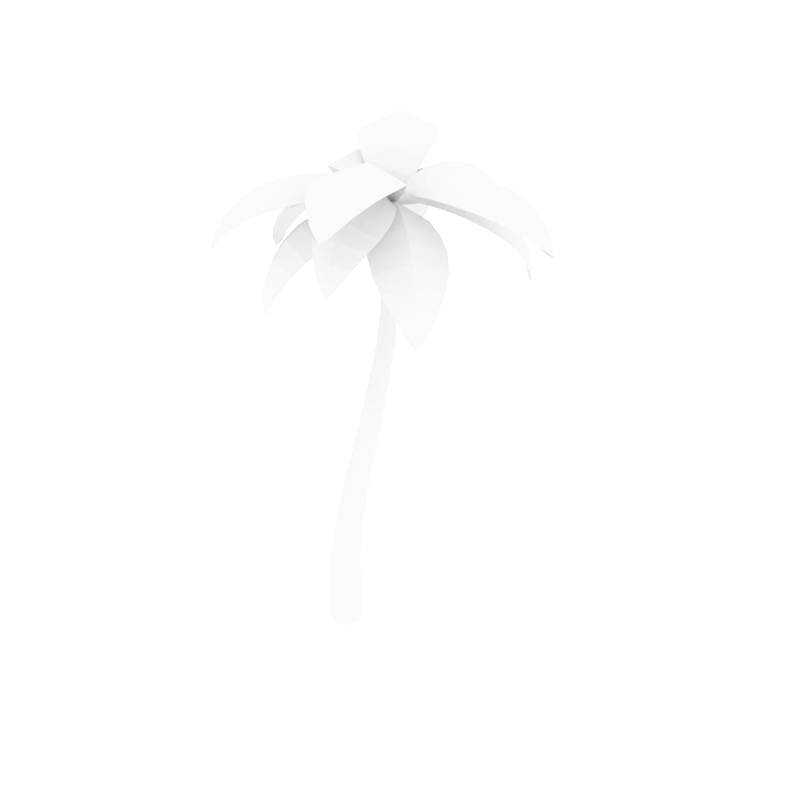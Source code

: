 # Source: uploads_files_893084_Palm_Tree.blend  (saved by Blender 2.78.0; exported with 4.5.12 LTS)
import bpy
from mathutils import Matrix  # noqa: F401  (used for matrix-valued properties, if any)

bpy.ops.wm.read_factory_settings(use_empty=True)
scene = bpy.context.scene
scene.name = 'Scene'

# ---- collections
col_collection_1 = bpy.data.collections.new('Collection 1'); scene.collection.children.link(col_collection_1)

# ---- world
world_world = bpy.data.worlds.new('World'); scene.world = world_world
world_world.use_nodes = True; world_world.node_tree.nodes.clear()
_N = world_world.node_tree.nodes; _L = world_world.node_tree.links
n0 = _N.new('ShaderNodeOutputWorld'); n0.name = 'World Output'; n0.location = (300, 300)
n1 = _N.new('ShaderNodeBackground'); n1.name = 'Background'; n1.location = (10, 300)
n1.inputs[0].default_value = (1.0, 1.0, 1.0, 1.0)
n1.inputs[1].default_value = 1.2
_L.new(n1.outputs[0], n0.inputs[0])
n0.is_active_output = True
world_world.color = (0.05088, 0.05088, 0.05088)
world_world.use_sun_shadow = False
world_world.sun_shadow_jitter_overblur = 0.0
world_world.cycles.sampling_method = 'NONE'
world_world.cycles.sample_map_resolution = 256

# ---- meshes
me_cylinder = bpy.data.meshes.new('Cylinder')
me_cylinder.from_pydata([(18.23, 479.1, -51.56), (-51.21, 508.8, -91.36), (-15.08, 505.9, -70.66), (-84.38, 497.3, -110.4), (-100.6, 482.9, -119.6), (-67.19, 505.5, -100.5), (-34.87, 509.9, -81.99), (2.766, 496.7, -60.42), (-109.6, 468.1, -124.8), (18.71, 474.7, -55.45), (-107.5, 458.1, -129.5), (15.11, 474.7, -49.18), (-112.6, 458.1, -120.6), (-32.23, 495.0, -121.2), (-67.37, 495.0, -59.9), (-30.43, 494.3, -49.22), (-4.337, 494.3, -94.73), (-66.78, 485.9, -133.2), (-95.14, 485.9, -83.68), (-86.27, 475.5, -133.8), (-105.5, 475.5, -100.2), (-82.39, 491.7, -70.2), (-48.7, 491.7, -129.0), (-17.58, 496.0, -109.5), (-49.83, 496.0, -53.19), (-9.493, 488.1, -46.95), (8.194, 488.1, -77.81), (17.16, 477.9, -52.17), (-114.2, 454.3, -127.5), (-51.05, 507.1, -91.27), (-15.55, 504.3, -70.92), (-83.61, 495.8, -109.9), (-99.49, 481.7, -119.0), (-66.76, 503.9, -100.3), (-34.98, 508.2, -82.06), (1.9, 495.3, -60.92), (-98.5, 466.9, -132.6), (-110.7, 466.9, -111.3), (-108.3, 467.3, -124.1), (18.68, 478.9, -50.5), (41.15, 492.7, 27.74), (30.08, 497.4, -10.79), (50.6, 474.9, 60.67), (54.78, 457.8, 75.21), (45.81, 486.3, 43.99), (36.26, 497.1, 10.72), (24.23, 492.4, -31.18), (56.79, 442.0, 82.21), (17.43, 476.0, -49.34), (51.66, 432.3, 82.3), (20.22, 476.2, -50.13), (61.19, 432.3, 79.56), (7.195, 479.8, 33.29), (72.87, 479.8, 14.43), (54.57, 485.9, -17.43), (5.801, 485.9, -3.425), (22.5, 464.7, 62.71), (75.51, 464.7, 47.48), (35.02, 451.8, 74.19), (71.0, 451.8, 63.86), (76.11, 473.5, 30.83), (13.15, 473.5, 48.92), (5.076, 484.1, 15.75), (65.36, 484.1, -1.567), (31.61, 487.7, -31.97), (16.93, 487.4, -27.69), (18.94, 477.5, -49.6), (57.49, 427.8, 84.64), (41.01, 491.1, 27.27), (30.14, 495.8, -10.59), (50.3, 473.7, 59.61), (54.4, 456.9, 73.88), (45.6, 484.8, 43.25), (36.21, 495.5, 10.54), (24.41, 490.9, -30.53), (43.82, 441.8, 79.97), (66.6, 441.8, 73.43), (56.36, 441.4, 80.71), (16.86, 478.7, -53.44), (-38.0, 464.8, -123.6), (-13.45, 483.6, -92.18), (-56.04, 434.5, -146.6), (-62.05, 411.6, -154.3), (-47.4, 452.3, -135.6), (-27.64, 475.5, -110.3), (1.158, 485.7, -73.5), (-63.3, 392.7, -155.9), (20.41, 473.8, -55.09), (-56.14, 383.1, -155.5), (14.4, 473.8, -50.38), (-64.65, 383.1, -148.9), (-3.317, 452.9, -139.7), (-62.04, 452.9, -93.79), (-33.06, 471.5, -72.31), (10.55, 471.5, -106.4), (-26.47, 426.0, -157.7), (-73.87, 426.0, -120.6), (-40.57, 407.6, -160.0), (-72.74, 407.6, -134.8), (-70.09, 440.5, -106.6), (-13.8, 440.5, -150.6), (4.478, 463.4, -124.8), (-49.42, 463.4, -82.63), (-13.14, 475.8, -61.32), (16.42, 475.8, -84.45), (16.53, 476.9, -53.86), (-61.9, 377.2, -154.1), (-37.35, 463.3, -122.7), (-13.24, 481.8, -91.91), (-55.08, 433.6, -145.4), (-60.97, 411.2, -152.9), (-46.6, 451.0, -134.5), (-27.18, 473.8, -109.7), (1.032, 483.9, -73.66), (-49.44, 394.5, -159.2), (-69.8, 394.5, -143.2), (-62.19, 392.6, -154.5), (17.26, 478.7, -49.26), (-23.79, 465.4, 29.84), (-5.382, 483.9, -5.628), (-37.37, 435.3, 56.01), (-41.93, 412.5, 64.8), (-30.86, 453.0, 43.46), (-16.01, 476.0, 14.86), (5.546, 485.9, -26.69), (-42.92, 393.5, 66.72), (14.27, 473.8, -51.78), (-45.58, 384.0, 60.1), (21.04, 473.8, -48.26), (-35.98, 384.0, 65.08), (-52.94, 453.4, 5.079), (13.24, 453.4, 39.42), (20.79, 471.8, 4.028), (-28.35, 471.8, -21.47), (-59.71, 426.7, 33.75), (-6.3, 426.7, 61.47), (-56.04, 408.4, 47.65), (-19.78, 408.4, 66.46), (4.909, 441.2, 52.13), (-58.53, 441.2, 19.21), (-42.56, 463.8, -8.275), (18.19, 463.8, 23.25), (22.53, 475.9, -18.68), (-10.78, 475.9, -35.97), (17.01, 477.0, -48.77), (-41.93, 378.1, 64.79), (-23.31, 463.9, 28.92), (-5.227, 482.2, -5.926), (-36.65, 434.4, 54.63), (-41.13, 412.0, 63.25), (-30.26, 451.7, 42.31), (-15.67, 474.3, 14.2), (5.447, 484.1, -26.49), (-51.64, 395.4, 55.45), (-28.69, 395.4, 67.36), (-42.09, 393.5, 65.11), (20.32, 478.7, -49.89), (89.27, 465.4, 6.567), (58.36, 483.9, -18.75), (112.1, 435.3, 25.24), (119.7, 412.5, 31.52), (101.1, 453.0, 16.29), (76.22, 476.0, -4.124), (40.0, 485.9, -33.78), (121.4, 393.5, 32.89), (18.13, 474.6, -48.05), (114.4, 384.0, 34.12), (21.35, 475.3, -51.52), (121.2, 384.0, 25.76), (59.04, 453.4, 30.0), (106.3, 453.4, -27.7), (73.16, 471.8, -42.4), (38.1, 471.8, 0.4466), (85.7, 426.7, 42.53), (123.8, 426.7, -4.033), (100.1, 408.4, 41.79), (125.9, 408.4, 10.19), (117.0, 441.2, -16.92), (71.71, 441.2, 38.38), (48.11, 463.8, 17.09), (91.46, 463.8, -35.86), (46.0, 479.8, -41.64), (30.67, 478.0, -23.2), (20.73, 477.0, -49.55), (119.7, 378.1, 31.51), (88.47, 463.9, 5.909), (58.09, 482.2, -18.96), (110.9, 434.4, 24.26), (118.4, 412.0, 30.41), (100.1, 451.7, 15.47), (75.64, 474.3, -4.596), (40.15, 484.1, -33.65), (108.6, 395.4, 39.09), (125.0, 395.4, 19.09), (120.0, 393.5, 31.74), (16.73, 479.1, -51.27), (-72.73, 482.6, -41.21), (-30.28, 493.4, -45.99), (-107.1, 458.6, -37.35), (-121.0, 438.0, -35.79), (-90.01, 473.3, -39.27), (-54.3, 489.9, -43.28), (-6.764, 490.9, -48.63), (-126.6, 419.8, -35.15), (16.14, 475.5, -53.41), (-124.4, 409.5, -40.84), (16.66, 475.4, -48.95), (-123.2, 409.5, -30.09), (-70.76, 469.3, -78.95), (-62.43, 469.3, -4.854), (-26.0, 480.8, -18.61), (-32.18, 480.8, -73.63), (-102.8, 448.4, -68.11), (-96.07, 448.4, -8.308), (-115.5, 432.3, -56.95), (-110.9, 432.3, -16.36), (-79.63, 460.1, -4.472), (-87.62, 460.1, -75.5), (-52.26, 476.4, -77.95), (-44.61, 476.4, -9.94), (-6.319, 484.0, -36.88), (-8.856, 484.3, -59.63), (15.9, 477.5, -51.18), (-127.3, 404.1, -35.07), (-71.99, 481.0, -41.3), (-30.28, 491.6, -45.99), (-105.7, 457.4, -37.5), (-119.4, 437.2, -35.97), (-88.98, 471.8, -39.38), (-53.87, 488.1, -43.33), (-7.29, 489.1, -48.57), (-121.9, 420.4, -48.69), (-119.0, 420.4, -23.0), (-124.8, 419.4, -35.35), (19.91, 479.0, -52.9), (85.69, 474.7, -115.8), (55.27, 489.3, -86.7), (109.4, 447.4, -138.4), (118.2, 425.5, -146.9), (97.77, 463.8, -127.3), (72.64, 483.6, -103.3), (37.87, 488.8, -70.07), (121.2, 406.6, -149.7), (21.9, 474.6, -50.56), (122.3, 396.6, -143.2), (17.44, 474.4, -55.14), (114.8, 396.6, -151.1), (106.4, 461.8, -83.43), (54.31, 461.8, -137.9), (34.27, 476.7, -105.4), (72.95, 476.7, -64.88), (124.1, 437.8, -110.4), (82.08, 437.8, -154.4), (126.5, 420.5, -126.2), (97.93, 420.5, -156.0), (67.29, 451.0, -148.2), (117.2, 451.0, -95.93), (91.4, 470.5, -73.37), (43.59, 470.5, -123.4), (26.68, 479.8, -82.2), (48.63, 480.3, -59.22), (20.42, 477.3, -53.39), (120.8, 390.8, -149.3), (85.05, 473.1, -115.2), (55.15, 487.4, -86.59), (108.3, 446.4, -137.4), (117.0, 424.8, -145.7), (96.92, 462.4, -126.5), (72.22, 481.9, -102.9), (38.15, 487.0, -70.34), (125.8, 407.9, -136.0), (107.7, 407.9, -154.9), (119.9, 406.4, -148.5), (18.05, 479.8, -52.39), (47.48, 535.1, 25.32), (30.97, 520.6, -18.27), (63.98, 532.3, 68.89), (72.86, 520.9, 92.35), (55.21, 536.3, 45.75), (39.79, 531.2, 5.008), (23.56, 504.6, -37.84), (78.48, 506.9, 107.2), (15.13, 475.1, -48.15), (74.04, 495.6, 112.4), (23.04, 475.1, -51.15), (85.24, 495.6, 108.1), (9.517, 518.9, 41.7), (86.77, 518.9, 12.44), (61.83, 508.1, -23.38), (4.471, 508.1, -1.66), (32.31, 518.2, 79.38), (94.66, 518.2, 55.77), (50.25, 511.0, 96.51), (92.56, 511.0, 80.48), (92.79, 520.1, 33.18), (18.74, 520.1, 61.22), (5.115, 515.1, 20.49), (76.02, 515.1, -6.359), (45.41, 495.9, -38.86), (6.519, 495.9, -24.13), (18.66, 478.8, -50.78), (81.92, 492.6, 116.3), (47.56, 533.1, 25.54), (31.34, 518.9, -17.29), (63.77, 530.4, 68.32), (72.48, 519.2, 91.34), (55.17, 534.3, 45.63), (40.0, 529.3, 5.579), (24.1, 503.3, -36.43), (62.87, 503.9, 106.4), (89.65, 503.9, 96.25), (77.97, 505.5, 105.8), (17.9, 479.8, -50.94), (-49.47, 505.6, 18.05), (-15.39, 506.8, -16.85), (-79.67, 488.0, 48.99), (-93.72, 469.2, 63.38), (-64.19, 499.7, 33.13), (-34.24, 508.9, 2.452), (2.047, 498.3, -34.71), (-101.1, 450.8, 70.92), (15.73, 476.6, -51.31), (-105.0, 439.1, 66.37), (18.06, 476.9, -49.05), (-96.44, 439.1, 74.73), (-76.64, 489.7, -13.24), (-17.53, 489.7, 44.47), (5.335, 493.0, 5.824), (-38.56, 493.0, -37.02), (-99.44, 475.1, 21.52), (-51.74, 475.1, 68.09), (-105.0, 461.2, 42.52), (-72.6, 461.2, 74.13), (-33.26, 483.9, 58.13), (-89.92, 483.9, 2.808), (-59.2, 492.9, -26.24), (-4.952, 492.9, 26.72), (6.275, 493.3, -27.89), (-6.248, 492.6, -39.81), (17.0, 478.3, -50.02), (-104.3, 434.2, 74.23), (-49.19, 503.6, 17.77), (-15.69, 504.9, -16.54), (-78.85, 486.4, 48.14), (-92.63, 467.9, 62.26), (-63.66, 497.9, 32.59), (-34.21, 506.9, 2.429), (1.361, 496.6, -34.01), (-106.5, 450.1, 55.99), (-86.04, 450.1, 76.0), (-99.83, 450.0, 69.63), (19.11, 479.7, -50.47), (-27.72, 538.7, -116.0), (-1.03, 522.1, -78.67), (-54.84, 537.9, -154.0), (-69.7, 527.6, -174.8), (-40.37, 540.8, -133.8), (-15.21, 533.8, -98.53), (10.71, 505.2, -62.23), (-79.26, 514.3, -188.2), (20.73, 475.2, -55.47), (-76.57, 503.2, -194.8), (13.85, 475.2, -50.56), (-86.32, 503.2, -187.8), (4.393, 522.5, -142.2), (-62.83, 522.5, -94.15), (-29.87, 509.9, -66.3), (20.04, 509.9, -101.9), (-27.26, 523.7, -172.8), (-81.51, 523.7, -134.0), (-49.14, 517.6, -185.0), (-85.97, 517.6, -158.7), (-73.91, 524.7, -112.6), (-9.464, 524.7, -158.6), (13.95, 517.8, -122.9), (-47.75, 517.8, -78.87), (-10.37, 496.8, -55.97), (23.47, 496.8, -80.14), (18.08, 478.8, -51.91), (-85.27, 500.4, -196.6), (-27.91, 536.7, -116.3), (-1.679, 520.5, -79.58), (-54.54, 535.9, -153.6), (-69.11, 525.9, -174.0), (-40.35, 538.8, -133.7), (-15.61, 532.0, -99.09), (9.801, 504.0, -63.51), (-64.04, 511.1, -191.6), (-87.35, 511.1, -174.9), (-78.46, 512.9, -187.1), (18.51, 479.3, -52.16), (32.26, 501.5, -138.4), (25.33, 503.2, -94.94), (38.37, 485.1, -176.7), (41.19, 467.9, -194.5), (35.24, 496.0, -157.1), (29.17, 504.7, -119.0), (21.77, 495.8, -72.59), (42.66, 451.3, -203.7), (21.06, 475.7, -52.87), (47.9, 440.6, -202.2), (16.73, 476.0, -53.56), (37.23, 440.6, -203.9), (68.56, 487.1, -129.3), (-5.07, 487.1, -141.1), (-1.782, 490.6, -100.7), (52.9, 490.6, -92.0), (67.23, 473.5, -166.7), (7.803, 473.5, -176.1), (60.35, 460.7, -184.9), (20.01, 460.7, -191.3), (-0.6073, 481.7, -159.3), (69.98, 481.7, -148.0), (62.49, 490.3, -110.7), (-5.092, 490.3, -121.5), (12.03, 489.9, -76.25), (34.14, 489.1, -72.98), (18.7, 477.9, -53.3), (43.29, 436.1, -207.6), (32.2, 499.7, -138.0), (25.39, 501.4, -95.3), (38.2, 483.7, -175.7), (40.97, 466.8, -193.1), (35.13, 494.3, -156.4), (29.16, 502.9, -119.0), (21.91, 494.2, -73.46), (54.45, 450.6, -195.5), (28.92, 450.6, -199.5), (42.4, 450.5, -202.0), (18.49, 479.9, -51.47), (110.7, 517.0, -60.45), (62.36, 512.4, -55.74), (155.5, 504.7, -64.82), (177.6, 488.4, -66.97), (132.2, 513.7, -62.55), (88.77, 517.7, -58.31), (38.7, 501.0, -53.44), (190.2, 471.5, -68.2), (20.38, 476.4, -49.42), (191.7, 459.8, -62.33), (19.95, 476.7, -53.51), (190.6, 459.8, -74.25), (113.2, 500.8, -19.2), (105.2, 500.8, -101.4), (62.77, 498.8, -86.6), (68.72, 498.8, -25.55), (154.5, 491.2, -31.23), (148.1, 491.2, -97.58), (173.8, 479.6, -43.87), (169.4, 479.6, -88.9), (126.6, 497.5, -101.8), (134.3, 497.5, -22.97), (91.29, 501.4, -20.47), (83.94, 501.4, -95.93), (40.63, 495.4, -63.56), (42.98, 494.7, -42.34), (19.95, 478.5, -51.61), (196.8, 455.5, -68.84), (110.5, 515.0, -60.44), (63.02, 510.5, -55.81), (154.5, 503.0, -64.72), (176.3, 487.0, -66.84), (131.7, 511.8, -62.5), (88.97, 515.7, -58.33), (39.89, 499.4, -53.55), (184.9, 469.9, -53.29), (182.2, 469.9, -81.8), (188.6, 470.5, -68.03), (-5.696, 1.217, -17.93), (15.77, 477.4, -57.04), (7.579, 1.217, -12.44), (19.97, 473.6, -55.3), (13.08, 1.217, 0.8267), (21.71, 477.4, -51.11), (7.579, 1.217, 14.1), (19.97, 473.6, -46.92), (-5.696, 1.217, 19.61), (15.77, 477.4, -45.19), (-18.97, 1.217, 14.12), (11.58, 473.6, -46.93), (-24.47, 1.217, 0.8563), (9.838, 477.4, -51.12), (-18.97, 1.217, -12.42), (11.58, 473.6, -55.31), (-5.641, 84.04, -16.38), (4.314, 166.9, -20.83), (15.06, 249.7, -34.31), (20.48, 332.5, -50.44), (19.97, 415.3, -59.33), (17.52, 456.7, -58.47), (22.12, 456.7, -56.56), (25.36, 415.3, -57.1), (27.43, 332.5, -47.55), (23.59, 249.7, -30.77), (14.43, 166.9, -16.66), (6.054, 84.04, -11.57), (24.03, 456.7, -51.98), (27.6, 415.3, -51.73), (30.31, 332.5, -40.6), (27.13, 249.7, -22.22), (18.62, 166.9, -6.559), (10.9, 84.04, 0.1006), (22.12, 456.7, -47.39), (25.36, 415.3, -46.37), (27.43, 332.5, -33.67), (23.59, 249.7, -13.67), (14.43, 166.9, 3.553), (6.054, 84.04, 11.79), (17.52, 456.7, -45.5), (19.97, 415.3, -44.16), (20.48, 332.5, -30.81), (15.06, 249.7, -10.13), (4.314, 166.9, 7.755), (-5.641, 84.04, 16.65), (12.92, 456.7, -47.4), (14.57, 415.3, -46.39), (13.52, 332.5, -33.7), (6.529, 249.7, -13.67), (-5.799, 166.9, 3.585), (-17.34, 84.04, 11.83), (11.02, 456.7, -51.99), (12.34, 415.3, -51.76), (10.64, 332.5, -40.65), (2.994, 249.7, -22.21), (-9.988, 166.9, -6.513), (-22.18, 84.04, 0.1616), (12.92, 456.7, -56.57), (14.57, 415.3, -57.12), (13.52, 332.5, -47.58), (6.529, 249.7, -30.76), (-5.799, 166.9, -16.62), (-17.34, 84.04, -11.52), (15.77, 481.8, -51.12)], [], [(8, 28, 12, 37), (6, 1, 14, 24), (7, 2, 15, 25), (5, 3, 18, 21), (3, 4, 20, 18), (1, 5, 21, 14), (2, 6, 24, 15), (0, 7, 25, 11), (9, 26, 7, 0), (16, 23, 6, 2), (13, 22, 5, 1), (17, 19, 4, 3), (22, 17, 3, 5), (26, 16, 2, 7), (23, 13, 1, 6), (36, 10, 28, 8), (19, 36, 8, 4), (4, 8, 37, 20), (38, 37, 12, 28), (34, 24, 14, 29), (35, 25, 15, 30), (33, 21, 18, 31), (31, 18, 20, 32), (29, 14, 21, 33), (30, 15, 24, 34), (27, 11, 25, 35), (9, 27, 35, 26), (16, 30, 34, 23), (13, 29, 33, 22), (17, 31, 32, 19), (22, 33, 31, 17), (26, 35, 30, 16), (23, 34, 29, 13), (36, 38, 28, 10), (19, 32, 38, 36), (32, 20, 37, 38), (9, 0, 27), (0, 11, 27), (47, 67, 51, 76), (45, 40, 53, 63), (46, 41, 54, 64), (44, 42, 57, 60), (42, 43, 59, 57), (40, 44, 60, 53), (41, 45, 63, 54), (39, 46, 64, 50), (48, 65, 46, 39), (55, 62, 45, 41), (52, 61, 44, 40), (56, 58, 43, 42), (61, 56, 42, 44), (65, 55, 41, 46), (62, 52, 40, 45), (75, 49, 67, 47), (58, 75, 47, 43), (43, 47, 76, 59), (77, 76, 51, 67), (73, 63, 53, 68), (74, 64, 54, 69), (72, 60, 57, 70), (70, 57, 59, 71), (68, 53, 60, 72), (69, 54, 63, 73), (66, 50, 64, 74), (48, 66, 74, 65), (55, 69, 73, 62), (52, 68, 72, 61), (56, 70, 71, 58), (61, 72, 70, 56), (65, 74, 69, 55), (62, 73, 68, 52), (75, 77, 67, 49), (58, 71, 77, 75), (71, 59, 76, 77), (48, 39, 66), (39, 50, 66), (86, 106, 90, 115), (84, 79, 92, 102), (85, 80, 93, 103), (83, 81, 96, 99), (81, 82, 98, 96), (79, 83, 99, 92), (80, 84, 102, 93), (78, 85, 103, 89), (87, 104, 85, 78), (94, 101, 84, 80), (91, 100, 83, 79), (95, 97, 82, 81), (100, 95, 81, 83), (104, 94, 80, 85), (101, 91, 79, 84), (114, 88, 106, 86), (97, 114, 86, 82), (82, 86, 115, 98), (116, 115, 90, 106), (112, 102, 92, 107), (113, 103, 93, 108), (111, 99, 96, 109), (109, 96, 98, 110), (107, 92, 99, 111), (108, 93, 102, 112), (105, 89, 103, 113), (87, 105, 113, 104), (94, 108, 112, 101), (91, 107, 111, 100), (95, 109, 110, 97), (100, 111, 109, 95), (104, 113, 108, 94), (101, 112, 107, 91), (114, 116, 106, 88), (97, 110, 116, 114), (110, 98, 115, 116), (87, 78, 105), (78, 89, 105), (125, 145, 129, 154), (123, 118, 131, 141), (124, 119, 132, 142), (122, 120, 135, 138), (120, 121, 137, 135), (118, 122, 138, 131), (119, 123, 141, 132), (117, 124, 142, 128), (126, 143, 124, 117), (133, 140, 123, 119), (130, 139, 122, 118), (134, 136, 121, 120), (139, 134, 120, 122), (143, 133, 119, 124), (140, 130, 118, 123), (153, 127, 145, 125), (136, 153, 125, 121), (121, 125, 154, 137), (155, 154, 129, 145), (151, 141, 131, 146), (152, 142, 132, 147), (150, 138, 135, 148), (148, 135, 137, 149), (146, 131, 138, 150), (147, 132, 141, 151), (144, 128, 142, 152), (126, 144, 152, 143), (133, 147, 151, 140), (130, 146, 150, 139), (134, 148, 149, 136), (139, 150, 148, 134), (143, 152, 147, 133), (140, 151, 146, 130), (153, 155, 145, 127), (136, 149, 155, 153), (149, 137, 154, 155), (126, 117, 144), (117, 128, 144), (164, 184, 168, 193), (162, 157, 170, 180), (163, 158, 171, 181), (161, 159, 174, 177), (159, 160, 176, 174), (157, 161, 177, 170), (158, 162, 180, 171), (156, 163, 181, 167), (165, 182, 163, 156), (172, 179, 162, 158), (169, 178, 161, 157), (173, 175, 160, 159), (178, 173, 159, 161), (182, 172, 158, 163), (179, 169, 157, 162), (192, 166, 184, 164), (175, 192, 164, 160), (160, 164, 193, 176), (194, 193, 168, 184), (190, 180, 170, 185), (191, 181, 171, 186), (189, 177, 174, 187), (187, 174, 176, 188), (185, 170, 177, 189), (186, 171, 180, 190), (183, 167, 181, 191), (165, 183, 191, 182), (172, 186, 190, 179), (169, 185, 189, 178), (173, 187, 188, 175), (178, 189, 187, 173), (182, 191, 186, 172), (179, 190, 185, 169), (192, 194, 184, 166), (175, 188, 194, 192), (188, 176, 193, 194), (165, 156, 183), (156, 167, 183), (203, 223, 207, 232), (201, 196, 209, 219), (202, 197, 210, 220), (200, 198, 213, 216), (198, 199, 215, 213), (196, 200, 216, 209), (197, 201, 219, 210), (195, 202, 220, 206), (204, 221, 202, 195), (211, 218, 201, 197), (208, 217, 200, 196), (212, 214, 199, 198), (217, 212, 198, 200), (221, 211, 197, 202), (218, 208, 196, 201), (231, 205, 223, 203), (214, 231, 203, 199), (199, 203, 232, 215), (233, 232, 207, 223), (229, 219, 209, 224), (230, 220, 210, 225), (228, 216, 213, 226), (226, 213, 215, 227), (224, 209, 216, 228), (225, 210, 219, 229), (222, 206, 220, 230), (204, 222, 230, 221), (211, 225, 229, 218), (208, 224, 228, 217), (212, 226, 227, 214), (217, 228, 226, 212), (221, 230, 225, 211), (218, 229, 224, 208), (231, 233, 223, 205), (214, 227, 233, 231), (227, 215, 232, 233), (204, 195, 222), (195, 206, 222), (242, 262, 246, 271), (240, 235, 248, 258), (241, 236, 249, 259), (239, 237, 252, 255), (237, 238, 254, 252), (235, 239, 255, 248), (236, 240, 258, 249), (234, 241, 259, 245), (243, 260, 241, 234), (250, 257, 240, 236), (247, 256, 239, 235), (251, 253, 238, 237), (256, 251, 237, 239), (260, 250, 236, 241), (257, 247, 235, 240), (270, 244, 262, 242), (253, 270, 242, 238), (238, 242, 271, 254), (272, 271, 246, 262), (268, 258, 248, 263), (269, 259, 249, 264), (267, 255, 252, 265), (265, 252, 254, 266), (263, 248, 255, 267), (264, 249, 258, 268), (261, 245, 259, 269), (243, 261, 269, 260), (250, 264, 268, 257), (247, 263, 267, 256), (251, 265, 266, 253), (256, 267, 265, 251), (260, 269, 264, 250), (257, 268, 263, 247), (270, 272, 262, 244), (253, 266, 272, 270), (266, 254, 271, 272), (243, 234, 261), (234, 245, 261), (281, 301, 285, 310), (279, 274, 287, 297), (280, 275, 288, 298), (278, 276, 291, 294), (276, 277, 293, 291), (274, 278, 294, 287), (275, 279, 297, 288), (273, 280, 298, 284), (282, 299, 280, 273), (289, 296, 279, 275), (286, 295, 278, 274), (290, 292, 277, 276), (295, 290, 276, 278), (299, 289, 275, 280), (296, 286, 274, 279), (309, 283, 301, 281), (292, 309, 281, 277), (277, 281, 310, 293), (311, 310, 285, 301), (307, 297, 287, 302), (308, 298, 288, 303), (306, 294, 291, 304), (304, 291, 293, 305), (302, 287, 294, 306), (303, 288, 297, 307), (300, 284, 298, 308), (282, 300, 308, 299), (289, 303, 307, 296), (286, 302, 306, 295), (290, 304, 305, 292), (295, 306, 304, 290), (299, 308, 303, 289), (296, 307, 302, 286), (309, 311, 301, 283), (292, 305, 311, 309), (305, 293, 310, 311), (282, 273, 300), (273, 284, 300), (320, 340, 324, 349), (318, 313, 326, 336), (319, 314, 327, 337), (317, 315, 330, 333), (315, 316, 332, 330), (313, 317, 333, 326), (314, 318, 336, 327), (312, 319, 337, 323), (321, 338, 319, 312), (328, 335, 318, 314), (325, 334, 317, 313), (329, 331, 316, 315), (334, 329, 315, 317), (338, 328, 314, 319), (335, 325, 313, 318), (348, 322, 340, 320), (331, 348, 320, 316), (316, 320, 349, 332), (350, 349, 324, 340), (346, 336, 326, 341), (347, 337, 327, 342), (345, 333, 330, 343), (343, 330, 332, 344), (341, 326, 333, 345), (342, 327, 336, 346), (339, 323, 337, 347), (321, 339, 347, 338), (328, 342, 346, 335), (325, 341, 345, 334), (329, 343, 344, 331), (334, 345, 343, 329), (338, 347, 342, 328), (335, 346, 341, 325), (348, 350, 340, 322), (331, 344, 350, 348), (344, 332, 349, 350), (321, 312, 339), (312, 323, 339), (359, 379, 363, 388), (357, 352, 365, 375), (358, 353, 366, 376), (356, 354, 369, 372), (354, 355, 371, 369), (352, 356, 372, 365), (353, 357, 375, 366), (351, 358, 376, 362), (360, 377, 358, 351), (367, 374, 357, 353), (364, 373, 356, 352), (368, 370, 355, 354), (373, 368, 354, 356), (377, 367, 353, 358), (374, 364, 352, 357), (387, 361, 379, 359), (370, 387, 359, 355), (355, 359, 388, 371), (389, 388, 363, 379), (385, 375, 365, 380), (386, 376, 366, 381), (384, 372, 369, 382), (382, 369, 371, 383), (380, 365, 372, 384), (381, 366, 375, 385), (378, 362, 376, 386), (360, 378, 386, 377), (367, 381, 385, 374), (364, 380, 384, 373), (368, 382, 383, 370), (373, 384, 382, 368), (377, 386, 381, 367), (374, 385, 380, 364), (387, 389, 379, 361), (370, 383, 389, 387), (383, 371, 388, 389), (360, 351, 378), (351, 362, 378), (398, 418, 402, 427), (396, 391, 404, 414), (397, 392, 405, 415), (395, 393, 408, 411), (393, 394, 410, 408), (391, 395, 411, 404), (392, 396, 414, 405), (390, 397, 415, 401), (399, 416, 397, 390), (406, 413, 396, 392), (403, 412, 395, 391), (407, 409, 394, 393), (412, 407, 393, 395), (416, 406, 392, 397), (413, 403, 391, 396), (426, 400, 418, 398), (409, 426, 398, 394), (394, 398, 427, 410), (428, 427, 402, 418), (424, 414, 404, 419), (425, 415, 405, 420), (423, 411, 408, 421), (421, 408, 410, 422), (419, 404, 411, 423), (420, 405, 414, 424), (417, 401, 415, 425), (399, 417, 425, 416), (406, 420, 424, 413), (403, 419, 423, 412), (407, 421, 422, 409), (412, 423, 421, 407), (416, 425, 420, 406), (413, 424, 419, 403), (426, 428, 418, 400), (409, 422, 428, 426), (422, 410, 427, 428), (399, 390, 417), (390, 401, 417), (437, 457, 441, 466), (435, 430, 443, 453), (436, 431, 444, 454), (434, 432, 447, 450), (432, 433, 449, 447), (430, 434, 450, 443), (431, 435, 453, 444), (429, 436, 454, 440), (438, 455, 436, 429), (445, 452, 435, 431), (442, 451, 434, 430), (446, 448, 433, 432), (451, 446, 432, 434), (455, 445, 431, 436), (452, 442, 430, 435), (465, 439, 457, 437), (448, 465, 437, 433), (433, 437, 466, 449), (467, 466, 441, 457), (463, 453, 443, 458), (464, 454, 444, 459), (462, 450, 447, 460), (460, 447, 449, 461), (458, 443, 450, 462), (459, 444, 453, 463), (456, 440, 454, 464), (438, 456, 464, 455), (445, 459, 463, 452), (442, 458, 462, 451), (446, 460, 461, 448), (451, 462, 460, 446), (455, 464, 459, 445), (452, 463, 458, 442), (465, 467, 457, 439), (448, 461, 467, 465), (461, 449, 466, 467), (438, 429, 456), (429, 440, 456), (489, 469, 471, 490), (490, 471, 473, 496), (496, 473, 475, 502), (502, 475, 477, 508), (508, 477, 479, 514), (514, 479, 481, 520), (520, 481, 483, 526), (526, 483, 469, 489), (529, 486, 485, 530), (528, 487, 486, 529), (527, 488, 487, 528), (525, 531, 482, 480), (526, 489, 488, 527), (524, 530, 531, 525), (523, 529, 530, 524), (522, 528, 529, 523), (521, 527, 528, 522), (519, 525, 480, 478), (520, 526, 527, 521), (518, 524, 525, 519), (517, 523, 524, 518), (516, 522, 523, 517), (515, 521, 522, 516), (513, 519, 478, 476), (514, 520, 521, 515), (512, 518, 519, 513), (511, 517, 518, 512), (510, 516, 517, 511), (509, 515, 516, 510), (507, 513, 476, 474), (508, 514, 515, 509), (506, 512, 513, 507), (505, 511, 512, 506), (504, 510, 511, 505), (503, 509, 510, 504), (501, 507, 474, 472), (502, 508, 509, 503), (500, 506, 507, 501), (499, 505, 506, 500), (498, 504, 505, 499), (497, 503, 504, 498), (495, 501, 472, 470), (496, 502, 503, 497), (494, 500, 501, 495), (493, 499, 500, 494), (492, 498, 499, 493), (491, 497, 498, 492), (468, 484, 495, 470), (490, 496, 497, 491), (484, 485, 494, 495), (485, 486, 493, 494), (486, 487, 492, 493), (487, 488, 491, 492), (488, 489, 490, 491), (531, 484, 468, 482), (481, 532, 469, 483), (477, 532, 481, 479), (475, 473, 532, 477), (469, 532, 473, 471), (530, 485, 484, 531)])
_uv = me_cylinder.uv_layers.new(name='UVMap')
_uv.uv.foreach_set('vector', [0.9244, 0.2453, 0.9315, 0.2351, 0.9329, 0.2418, 0.9325, 0.2529, 0.8352, 0.09825, 0.8318, 0.08364, 0.8625, 0.0764, 0.8638, 0.09184, 0.8487, 0.1341, 0.8412, 0.1167, 0.8637, 0.1089, 0.8638, 0.1276, 0.9045, 0.2889, 0.9088, 0.2749, 0.9325, 0.284, 0.9329, 0.2983, 0.9088, 0.2749, 0.9164, 0.2582, 0.9323, 0.2657, 0.9325, 0.284, 0.8318, 0.08364, 0.8293, 0.06968, 0.8589, 0.06286, 0.8625, 0.0764, 0.8412, 0.1167, 0.8352, 0.09825, 0.8638, 0.09184, 0.8637, 0.1089, 0.8585, 0.1506, 0.8487, 0.1341, 0.8638, 0.1276, 0.8625, 0.1497, 0.8214, 0.3543, 0.8169, 0.3738, 0.8082, 0.3605, 0.8182, 0.3519, 0.825, 0.1239, 0.816, 0.1104, 0.8352, 0.09825, 0.8412, 0.1167, 0.9297, 0.1817, 0.9292, 0.1975, 0.9047, 0.1993, 0.9045, 0.1836, 0.9288, 0.214, 0.9299, 0.2311, 0.916, 0.2351, 0.9082, 0.2171, 0.9292, 0.1975, 0.9288, 0.214, 0.9082, 0.2171, 0.9047, 0.1993, 0.8374, 0.1378, 0.825, 0.1239, 0.8412, 0.1167, 0.8487, 0.1341, 0.9297, 0.1663, 0.9297, 0.1817, 0.9045, 0.1836, 0.9059, 0.1679, 0.9167, 0.2418, 0.9261, 0.237, 0.9315, 0.2351, 0.9244, 0.2453, 0.9074, 0.2483, 0.9167, 0.2418, 0.9244, 0.2453, 0.9164, 0.2582, 0.9164, 0.2582, 0.9244, 0.2453, 0.9325, 0.2529, 0.9323, 0.2657, 0.6774, 0.4226, 0.685, 0.4148, 0.6856, 0.4257, 0.6845, 0.4322, 0.7877, 0.1154, 0.816, 0.1219, 0.8148, 0.1371, 0.7844, 0.1297, 0.801, 0.08034, 0.816, 0.08678, 0.8159, 0.1052, 0.7936, 0.09732, 0.782, 0.1434, 0.8113, 0.1504, 0.8062, 0.1619, 0.7812, 0.1574, 0.663, 0.3968, 0.6856, 0.3862, 0.6849, 0.4028, 0.6697, 0.411, 0.7844, 0.1297, 0.8148, 0.1371, 0.8113, 0.1504, 0.782, 0.1434, 0.7936, 0.09732, 0.8159, 0.1052, 0.816, 0.1219, 0.7877, 0.1154, 0.8111, 0.06415, 0.8149, 0.06496, 0.816, 0.08678, 0.801, 0.08034, 0.8097, 0.06286, 0.8111, 0.06415, 0.801, 0.08034, 0.7903, 0.07647, 0.7781, 0.08996, 0.7936, 0.09732, 0.7877, 0.1154, 0.7692, 0.1031, 0.6245, 0.3904, 0.6013, 0.3881, 0.6008, 0.3728, 0.6234, 0.3749, 0.6227, 0.3587, 0.6035, 0.3553, 0.6108, 0.3372, 0.6238, 0.3413, 0.6234, 0.3749, 0.6008, 0.3728, 0.6035, 0.3553, 0.6227, 0.3587, 0.7903, 0.07647, 0.801, 0.08034, 0.7936, 0.09732, 0.7781, 0.08996, 0.6255, 0.4052, 0.6034, 0.4032, 0.6013, 0.3881, 0.6245, 0.3904, 0.6711, 0.4279, 0.6774, 0.4226, 0.6845, 0.4322, 0.6798, 0.4312, 0.6238, 0.3413, 0.6108, 0.3372, 0.6196, 0.3256, 0.6255, 0.3304, 0.6697, 0.411, 0.6849, 0.4028, 0.685, 0.4148, 0.6774, 0.4226, 0.6295, 0.2556, 0.6295, 0.2516, 0.6306, 0.2525, 0.6984, 0.2523, 0.6995, 0.2476, 0.6995, 0.2517, 0.7625, 0.8959, 0.7683, 0.9035, 0.7642, 0.9029, 0.7569, 0.9002, 0.7709, 0.6181, 0.7692, 0.6061, 0.794, 0.6028, 0.794, 0.6152, 0.779, 0.647, 0.7744, 0.6331, 0.7928, 0.6286, 0.7844, 0.6453, 0.768, 0.5946, 0.768, 0.5826, 0.7884, 0.5812, 0.792, 0.5915, 0.768, 0.5826, 0.7697, 0.5719, 0.7836, 0.5722, 0.7884, 0.5812, 0.7692, 0.6061, 0.768, 0.5946, 0.792, 0.5915, 0.794, 0.6028, 0.7744, 0.6331, 0.7709, 0.6181, 0.794, 0.6152, 0.7928, 0.6286, 0.7854, 0.66, 0.779, 0.647, 0.7844, 0.6453, 0.7868, 0.6598, 0.9223, 0.79, 0.9133, 0.8043, 0.91, 0.8007, 0.9211, 0.7894, 0.7606, 0.6365, 0.7544, 0.625, 0.7709, 0.6181, 0.7744, 0.6331, 0.7509, 0.6134, 0.7506, 0.6017, 0.768, 0.5946, 0.7692, 0.6061, 0.7687, 0.8673, 0.7685, 0.8802, 0.7561, 0.8867, 0.7502, 0.8757, 0.7693, 0.8579, 0.7687, 0.8673, 0.7502, 0.8757, 0.7474, 0.8671, 0.7745, 0.6477, 0.7606, 0.6365, 0.7744, 0.6331, 0.779, 0.647, 0.7544, 0.625, 0.7509, 0.6134, 0.7692, 0.6061, 0.7709, 0.6181, 0.7687, 0.8897, 0.7693, 0.8984, 0.7683, 0.9035, 0.7625, 0.8959, 0.7685, 0.8802, 0.7687, 0.8897, 0.7625, 0.8959, 0.7561, 0.8867, 0.7561, 0.8867, 0.7625, 0.8959, 0.7569, 0.9002, 0.7499, 0.8967, 0.664, 0.8577, 0.6573, 0.8543, 0.665, 0.8509, 0.6694, 0.8496, 0.6055, 0.805, 0.5825, 0.8023, 0.5823, 0.7901, 0.607, 0.7933, 0.5978, 0.8335, 0.5925, 0.8318, 0.5839, 0.8154, 0.6022, 0.8197, 0.6079, 0.782, 0.5841, 0.779, 0.5874, 0.769, 0.6076, 0.7703, 0.6514, 0.8794, 0.6398, 0.865, 0.6497, 0.8586, 0.6578, 0.8674, 0.607, 0.7933, 0.5823, 0.7901, 0.5841, 0.779, 0.6079, 0.782, 0.6022, 0.8197, 0.5839, 0.8154, 0.5825, 0.8023, 0.6055, 0.805, 0.5912, 0.8464, 0.59, 0.8462, 0.5925, 0.8318, 0.5978, 0.8335, 0.7945, 0.7882, 0.7932, 0.7883, 0.7845, 0.7746, 0.7889, 0.7723, 0.6154, 0.8232, 0.6022, 0.8197, 0.6055, 0.805, 0.6214, 0.8119, 0.6247, 0.8006, 0.607, 0.7933, 0.6079, 0.782, 0.6247, 0.789, 0.6705, 0.8861, 0.6514, 0.8794, 0.6578, 0.8674, 0.6705, 0.8729, 0.6703, 0.8959, 0.6473, 0.8888, 0.6514, 0.8794, 0.6705, 0.8861, 0.7889, 0.7723, 0.7845, 0.7746, 0.781, 0.7612, 0.7945, 0.7552, 0.6214, 0.8119, 0.6055, 0.805, 0.607, 0.7933, 0.6247, 0.8006, 0.6705, 0.8633, 0.664, 0.8577, 0.6694, 0.8496, 0.6705, 0.8547, 0.6705, 0.8729, 0.6578, 0.8674, 0.664, 0.8577, 0.6705, 0.8633, 0.6578, 0.8674, 0.6497, 0.8586, 0.6573, 0.8543, 0.664, 0.8577, 0.7526, 0.6675, 0.7517, 0.6662, 0.7528, 0.6661, 0.7517, 0.6662, 0.7537, 0.6653, 0.7528, 0.6661, 0.71, 0.842, 0.7159, 0.8334, 0.7173, 0.8389, 0.7173, 0.8475, 0.6939, 0.9069, 0.6937, 0.8955, 0.7193, 0.9009, 0.7179, 0.9116, 0.8524, 0.7995, 0.8458, 0.8142, 0.8332, 0.8042, 0.8436, 0.7936, 0.6945, 0.8836, 0.6975, 0.8691, 0.7184, 0.8746, 0.7193, 0.8886, 0.6975, 0.8691, 0.7035, 0.8532, 0.7175, 0.8584, 0.7184, 0.8746, 0.6937, 0.8955, 0.6945, 0.8836, 0.7193, 0.8886, 0.7193, 0.9009, 0.8458, 0.8142, 0.8409, 0.8287, 0.8259, 0.814, 0.8332, 0.8042, 0.8616, 0.7841, 0.8524, 0.7995, 0.8436, 0.7936, 0.8605, 0.7821, 0.8652, 0.7846, 0.8655, 0.805, 0.8524, 0.7995, 0.8616, 0.7841, 0.8653, 0.821, 0.8655, 0.8348, 0.8409, 0.8287, 0.8458, 0.8142, 0.8648, 0.8465, 0.8624, 0.8559, 0.8369, 0.8493, 0.8385, 0.8394, 0.6909, 0.8617, 0.6908, 0.8772, 0.6785, 0.885, 0.6726, 0.8715, 0.6921, 0.8496, 0.6909, 0.8617, 0.6726, 0.8715, 0.6705, 0.8602, 0.8655, 0.805, 0.8653, 0.821, 0.8458, 0.8142, 0.8524, 0.7995, 0.8655, 0.8348, 0.8648, 0.8465, 0.8385, 0.8394, 0.8409, 0.8287, 0.6916, 0.8881, 0.693, 0.8975, 0.6923, 0.9034, 0.6856, 0.8952, 0.6908, 0.8772, 0.6916, 0.8881, 0.6856, 0.8952, 0.6785, 0.885, 0.7035, 0.8532, 0.71, 0.842, 0.7173, 0.8475, 0.7175, 0.8584, 0.9005, 0.8695, 0.9077, 0.8647, 0.9075, 0.8723, 0.9062, 0.8773, 0.8847, 0.8036, 0.9086, 0.8002, 0.91, 0.8121, 0.8845, 0.8159, 0.9014, 0.6281, 0.8932, 0.634, 0.8829, 0.6237, 0.8948, 0.6138, 0.8853, 0.8286, 0.91, 0.8251, 0.909, 0.8391, 0.8883, 0.8434, 0.8883, 0.8434, 0.909, 0.8391, 0.908, 0.8547, 0.8941, 0.8591, 0.8845, 0.8159, 0.91, 0.8121, 0.91, 0.8251, 0.8853, 0.8286, 0.8873, 0.7899, 0.9066, 0.7894, 0.9086, 0.8002, 0.8847, 0.8036, 0.9109, 0.643, 0.91, 0.6449, 0.8932, 0.634, 0.9014, 0.6281, 0.9143, 0.6425, 0.9109, 0.643, 0.9014, 0.6281, 0.9143, 0.6224, 0.914, 0.6066, 0.8948, 0.6138, 0.8898, 0.5995, 0.9141, 0.593, 0.9135, 0.5813, 0.8875, 0.5888, 0.886, 0.5789, 0.9111, 0.5719, 0.8707, 0.8973, 0.8521, 0.8897, 0.8578, 0.875, 0.8704, 0.8814, 0.8719, 0.9105, 0.85, 0.9027, 0.8521, 0.8897, 0.8707, 0.8973, 0.9143, 0.6224, 0.9014, 0.6281, 0.8948, 0.6138, 0.914, 0.6066, 0.9141, 0.593, 0.8898, 0.5995, 0.8875, 0.5888, 0.9135, 0.5813, 0.8709, 0.8706, 0.8647, 0.8643, 0.8712, 0.8559, 0.8719, 0.8616, 0.8704, 0.8814, 0.8578, 0.875, 0.8647, 0.8643, 0.8709, 0.8706, 0.8941, 0.8591, 0.908, 0.8547, 0.9077, 0.8647, 0.9005, 0.8695, 0.6925, 0.74, 0.6925, 0.7365, 0.6936, 0.737, 0.6375, 0.7399, 0.6386, 0.7357, 0.6386, 0.7393, 0.8376, 0.416, 0.828, 0.4232, 0.8282, 0.4166, 0.8315, 0.406, 0.6602, 0.2464, 0.656, 0.2304, 0.6883, 0.2227, 0.6902, 0.2395, 0.6739, 0.2837, 0.6666, 0.266, 0.6902, 0.2575, 0.6897, 0.2766, 0.6524, 0.2147, 0.6499, 0.198, 0.6765, 0.1935, 0.6836, 0.2074, 0.6499, 0.198, 0.6492, 0.1824, 0.6677, 0.1811, 0.6765, 0.1935, 0.656, 0.2304, 0.6524, 0.2147, 0.6836, 0.2074, 0.6883, 0.2227, 0.6666, 0.266, 0.6602, 0.2464, 0.6902, 0.2395, 0.6902, 0.2575, 0.6827, 0.2994, 0.6739, 0.2837, 0.6897, 0.2766, 0.6867, 0.2982, 0.8159, 0.3976, 0.8256, 0.4156, 0.8082, 0.4156, 0.8117, 0.3991, 0.6472, 0.2711, 0.6372, 0.2563, 0.6602, 0.2464, 0.6666, 0.266, 0.8936, 0.3522, 0.8936, 0.3689, 0.8679, 0.3694, 0.8671, 0.3528, 0.8937, 0.3858, 0.8954, 0.4028, 0.8809, 0.4062, 0.8721, 0.388, 0.8936, 0.3689, 0.8937, 0.3858, 0.8721, 0.388, 0.8679, 0.3694, 0.6604, 0.2859, 0.6472, 0.2711, 0.6666, 0.266, 0.6739, 0.2837, 0.6372, 0.2563, 0.6306, 0.241, 0.656, 0.2304, 0.6602, 0.2464, 0.8426, 0.4246, 0.833, 0.4246, 0.828, 0.4232, 0.8376, 0.416, 0.8519, 0.424, 0.8426, 0.4246, 0.8376, 0.416, 0.8481, 0.4074, 0.8481, 0.4074, 0.8376, 0.416, 0.8315, 0.406, 0.8344, 0.3948, 0.6144, 0.4248, 0.6214, 0.4158, 0.6233, 0.426, 0.6229, 0.4322, 0.7293, 0.2209, 0.7597, 0.2245, 0.7597, 0.2412, 0.7269, 0.2371, 0.7388, 0.1833, 0.7551, 0.1885, 0.7577, 0.2069, 0.7336, 0.2011, 0.7251, 0.2529, 0.7567, 0.2568, 0.7512, 0.2713, 0.7244, 0.2697, 0.7244, 0.2697, 0.7512, 0.2713, 0.7437, 0.2847, 0.7254, 0.2854, 0.7269, 0.2371, 0.7597, 0.2412, 0.7567, 0.2568, 0.7251, 0.2529, 0.7336, 0.2011, 0.7577, 0.2069, 0.7597, 0.2245, 0.7293, 0.2209, 0.7458, 0.1674, 0.7497, 0.1681, 0.7551, 0.1885, 0.7388, 0.1833, 0.8671, 0.4126, 0.8686, 0.4085, 0.8836, 0.4062, 0.8836, 0.4235, 0.714, 0.1985, 0.7336, 0.2011, 0.7293, 0.2209, 0.7056, 0.2141, 0.7008, 0.2298, 0.7269, 0.2371, 0.7251, 0.2529, 0.7002, 0.2459, 0.9143, 0.166, 0.8959, 0.166, 0.9005, 0.1459, 0.9132, 0.1478, 0.7002, 0.2459, 0.7251, 0.2529, 0.7244, 0.2697, 0.7036, 0.2622, 0.7254, 0.1828, 0.7388, 0.1833, 0.7336, 0.2011, 0.714, 0.1985, 0.7056, 0.2141, 0.7293, 0.2209, 0.7269, 0.2371, 0.7008, 0.2298, 0.6092, 0.4334, 0.6144, 0.4248, 0.6229, 0.4322, 0.6182, 0.4334, 0.6008, 0.4332, 0.6054, 0.4164, 0.6144, 0.4248, 0.6092, 0.4334, 0.6054, 0.4164, 0.62, 0.4052, 0.6214, 0.4158, 0.6144, 0.4248, 0.6294, 0.2508, 0.6294, 0.2468, 0.6306, 0.2477, 0.7457, 0.1663, 0.7497, 0.1681, 0.7458, 0.1674, 0.8185, 0.8677, 0.8247, 0.8598, 0.8257, 0.8655, 0.8248, 0.8748, 0.773, 0.7173, 0.7746, 0.73, 0.7474, 0.7329, 0.7477, 0.7197, 0.7652, 0.6854, 0.7697, 0.701, 0.7495, 0.7053, 0.7579, 0.6875, 0.7756, 0.742, 0.7755, 0.7542, 0.7532, 0.7552, 0.7493, 0.7447, 0.8071, 0.8888, 0.812, 0.8772, 0.8247, 0.8851, 0.8257, 0.8991, 0.7746, 0.73, 0.7756, 0.742, 0.7493, 0.7447, 0.7474, 0.7329, 0.7697, 0.701, 0.773, 0.7173, 0.7477, 0.7197, 0.7495, 0.7053, 0.7588, 0.6702, 0.7652, 0.6854, 0.7579, 0.6875, 0.757, 0.6704, 0.7602, 0.6695, 0.7732, 0.6838, 0.7652, 0.6854, 0.7588, 0.6702, 0.7851, 0.6964, 0.7917, 0.7088, 0.773, 0.7173, 0.7697, 0.701, 0.7952, 0.721, 0.7952, 0.7333, 0.7756, 0.742, 0.7746, 0.73, 0.7382, 0.8709, 0.7389, 0.8871, 0.7275, 0.8931, 0.7214, 0.8775, 0.7391, 0.8568, 0.7382, 0.8709, 0.7214, 0.8775, 0.7193, 0.8631, 0.7732, 0.6838, 0.7851, 0.6964, 0.7697, 0.701, 0.7652, 0.6854, 0.7917, 0.7088, 0.7952, 0.721, 0.7746, 0.73, 0.773, 0.7173, 0.7403, 0.8979, 0.7424, 0.9064, 0.7422, 0.9119, 0.7351, 0.9038, 0.7389, 0.8871, 0.7403, 0.8979, 0.7351, 0.9038, 0.7275, 0.8931, 0.812, 0.8772, 0.8185, 0.8677, 0.8248, 0.8748, 0.8247, 0.8851, 0.9039, 0.8874, 0.895, 0.8907, 0.8984, 0.882, 0.9016, 0.8773, 0.8098, 0.614, 0.834, 0.6216, 0.8317, 0.6345, 0.8058, 0.626, 0.8239, 0.5851, 0.8305, 0.5885, 0.8351, 0.6073, 0.8164, 0.5991, 0.8025, 0.6375, 0.8275, 0.6456, 0.8218, 0.6549, 0.8004, 0.6493, 0.9063, 0.9129, 0.8845, 0.9129, 0.8908, 0.9002, 0.9059, 0.8993, 0.8058, 0.626, 0.8317, 0.6345, 0.8275, 0.6456, 0.8025, 0.6375, 0.8164, 0.5991, 0.8351, 0.6073, 0.834, 0.6216, 0.8098, 0.614, 0.8335, 0.5719, 0.8351, 0.5723, 0.8305, 0.5885, 0.8239, 0.5851, 0.9048, 0.6612, 0.9023, 0.6616, 0.896, 0.6501, 0.9048, 0.6449, 0.8028, 0.5915, 0.8164, 0.5991, 0.8098, 0.614, 0.794, 0.6021, 0.9312, 0.7355, 0.9079, 0.7304, 0.908, 0.7181, 0.9306, 0.7228, 0.9297, 0.7088, 0.9107, 0.7036, 0.9168, 0.688, 0.9296, 0.693, 0.9306, 0.7228, 0.908, 0.7181, 0.9107, 0.7036, 0.9297, 0.7088, 0.8169, 0.5819, 0.8239, 0.5851, 0.8164, 0.5991, 0.8028, 0.5915, 0.931, 0.7468, 0.909, 0.7423, 0.9079, 0.7304, 0.9312, 0.7355, 0.9301, 0.6827, 0.9239, 0.6774, 0.9304, 0.6695, 0.9312, 0.6747, 0.9296, 0.693, 0.9168, 0.688, 0.9239, 0.6774, 0.9301, 0.6827, 0.9059, 0.8993, 0.8908, 0.9002, 0.895, 0.8907, 0.9039, 0.8874, 0.753, 0.6627, 0.7531, 0.66, 0.7541, 0.6606, 0.6923, 0.7123, 0.6913, 0.7146, 0.6914, 0.7128, 0.8185, 0.851, 0.8246, 0.8598, 0.8198, 0.8579, 0.8116, 0.8535, 0.7197, 0.8158, 0.7152, 0.8251, 0.6965, 0.8072, 0.7028, 0.7989, 0.7342, 0.7888, 0.7265, 0.8027, 0.712, 0.7907, 0.7277, 0.784, 0.801, 0.8123, 0.8049, 0.825, 0.7932, 0.838, 0.7873, 0.8289, 0.8049, 0.825, 0.8117, 0.8399, 0.8034, 0.8475, 0.7932, 0.838, 0.7152, 0.8251, 0.7115, 0.8334, 0.6937, 0.816, 0.6965, 0.8072, 0.7265, 0.8027, 0.7197, 0.8158, 0.7028, 0.7989, 0.712, 0.7907, 0.7434, 0.7732, 0.7342, 0.7888, 0.7277, 0.784, 0.7423, 0.7717, 0.7453, 0.7734, 0.7416, 0.792, 0.7342, 0.7888, 0.7434, 0.7732, 0.7453, 0.8097, 0.7439, 0.8224, 0.7197, 0.8158, 0.7265, 0.8027, 0.825, 0.7943, 0.8259, 0.8048, 0.801, 0.8123, 0.7993, 0.8023, 0.8257, 0.8177, 0.8255, 0.8336, 0.8117, 0.8399, 0.8049, 0.825, 0.8259, 0.8048, 0.8257, 0.8177, 0.8049, 0.825, 0.801, 0.8123, 0.7416, 0.792, 0.7453, 0.8097, 0.7265, 0.8027, 0.7342, 0.7888, 0.7439, 0.8224, 0.7413, 0.8328, 0.7152, 0.8251, 0.7197, 0.8158, 0.8257, 0.8447, 0.8259, 0.8541, 0.8246, 0.8598, 0.8185, 0.851, 0.8255, 0.8336, 0.8257, 0.8447, 0.8185, 0.851, 0.8117, 0.8399, 0.8117, 0.8399, 0.8185, 0.851, 0.8116, 0.8535, 0.8034, 0.8475, 0.6768, 0.7933, 0.6689, 0.7916, 0.6771, 0.7868, 0.682, 0.7843, 0.8582, 0.5866, 0.8403, 0.6021, 0.8351, 0.5936, 0.8549, 0.5772, 0.8697, 0.614, 0.8632, 0.6182, 0.8485, 0.6108, 0.8635, 0.5999, 0.6601, 0.8329, 0.6432, 0.8183, 0.6499, 0.8084, 0.6644, 0.8197, 0.6644, 0.8197, 0.6499, 0.8084, 0.6606, 0.7981, 0.6708, 0.8045, 0.6577, 0.8434, 0.6398, 0.8283, 0.6432, 0.8183, 0.6601, 0.8329, 0.8635, 0.5999, 0.8485, 0.6108, 0.8403, 0.6021, 0.8582, 0.5866, 0.8775, 0.6301, 0.8765, 0.6314, 0.8632, 0.6182, 0.8697, 0.614, 0.8793, 0.6301, 0.8775, 0.6301, 0.8697, 0.614, 0.8774, 0.6115, 0.8829, 0.5946, 0.8635, 0.5999, 0.8582, 0.5866, 0.8829, 0.5821, 0.6842, 0.8496, 0.6577, 0.8434, 0.6601, 0.8329, 0.6858, 0.8387, 0.6858, 0.8256, 0.6644, 0.8197, 0.6708, 0.8045, 0.685, 0.8098, 0.6858, 0.8387, 0.6601, 0.8329, 0.6644, 0.8197, 0.6858, 0.8256, 0.8774, 0.6115, 0.8697, 0.614, 0.8635, 0.5999, 0.8829, 0.5946, 0.8829, 0.5821, 0.8582, 0.5866, 0.8549, 0.5772, 0.8815, 0.5719, 0.6843, 0.799, 0.6768, 0.7933, 0.682, 0.7843, 0.6835, 0.7899, 0.685, 0.8098, 0.6708, 0.8045, 0.6768, 0.7933, 0.6843, 0.799, 0.6708, 0.8045, 0.6606, 0.7981, 0.6689, 0.7916, 0.6768, 0.7933, 0.7518, 0.6633, 0.7506, 0.6614, 0.7519, 0.6614, 0.7506, 0.6614, 0.753, 0.6601, 0.7519, 0.6614, 0.6095, 0.2245, 0.6165, 0.2151, 0.6182, 0.2217, 0.6185, 0.2317, 0.5808, 0.3056, 0.5832, 0.2903, 0.6155, 0.2985, 0.611, 0.3129, 0.8503, 0.3252, 0.8421, 0.3431, 0.828, 0.3298, 0.8419, 0.3182, 0.5867, 0.2748, 0.5926, 0.2566, 0.6186, 0.2647, 0.6179, 0.2825, 0.5926, 0.2566, 0.6014, 0.2374, 0.6186, 0.2447, 0.6186, 0.2647, 0.5832, 0.2903, 0.5867, 0.2748, 0.6179, 0.2825, 0.6155, 0.2985, 0.5804, 0.3224, 0.5808, 0.3056, 0.611, 0.3129, 0.6053, 0.3256, 0.8221, 0.3519, 0.8082, 0.3366, 0.8179, 0.3269, 0.8255, 0.3503, 0.866, 0.3068, 0.8632, 0.3311, 0.8503, 0.3252, 0.8624, 0.3062, 0.8657, 0.3523, 0.866, 0.3692, 0.8362, 0.3607, 0.8421, 0.3431, 0.8654, 0.3835, 0.8629, 0.3948, 0.8321, 0.3856, 0.8335, 0.3737, 0.5756, 0.2472, 0.5893, 0.2328, 0.6014, 0.2374, 0.5926, 0.2566, 0.5669, 0.2618, 0.5756, 0.2472, 0.5926, 0.2566, 0.5867, 0.2748, 0.8632, 0.3311, 0.8657, 0.3523, 0.8421, 0.3431, 0.8503, 0.3252, 0.866, 0.3692, 0.8654, 0.3835, 0.8335, 0.3737, 0.8362, 0.3607, 0.7513, 0.349, 0.7544, 0.3604, 0.7544, 0.3676, 0.746, 0.3579, 0.7494, 0.3354, 0.7513, 0.349, 0.746, 0.3579, 0.7373, 0.3452, 0.6014, 0.2374, 0.6095, 0.2245, 0.6185, 0.2317, 0.6186, 0.2447, 0.7995, 0.3656, 0.8082, 0.3585, 0.8082, 0.3687, 0.8069, 0.3753, 0.7732, 0.2865, 0.8028, 0.2792, 0.8064, 0.2928, 0.7747, 0.301, 0.6845, 0.3676, 0.6766, 0.3748, 0.663, 0.3638, 0.6764, 0.3502, 0.7774, 0.316, 0.808, 0.3083, 0.8082, 0.3257, 0.7827, 0.3337, 0.7827, 0.3337, 0.8082, 0.3257, 0.8082, 0.3455, 0.7912, 0.3527, 0.7747, 0.301, 0.8064, 0.2928, 0.808, 0.3083, 0.7774, 0.316, 0.7742, 0.2707, 0.7984, 0.2674, 0.8028, 0.2792, 0.7732, 0.2865, 0.6253, 0.2851, 0.6284, 0.2856, 0.6284, 0.3099, 0.6186, 0.3031, 0.7, 0.3857, 0.6967, 0.3862, 0.6845, 0.3676, 0.6972, 0.3617, 0.6997, 0.3408, 0.6764, 0.3502, 0.6706, 0.3331, 0.7, 0.3243, 0.6996, 0.3103, 0.6681, 0.3204, 0.6669, 0.3089, 0.6973, 0.2994, 0.7676, 0.3441, 0.7827, 0.3337, 0.7912, 0.3527, 0.7806, 0.3579, 0.7597, 0.3301, 0.7774, 0.316, 0.7827, 0.3337, 0.7676, 0.3441, 0.6972, 0.3617, 0.6845, 0.3676, 0.6764, 0.3502, 0.6997, 0.3408, 0.7, 0.3243, 0.6706, 0.3331, 0.6681, 0.3204, 0.6996, 0.3103, 0.7569, 0.3863, 0.7507, 0.3776, 0.7567, 0.3676, 0.7579, 0.3747, 0.7579, 0.3994, 0.7454, 0.3898, 0.7507, 0.3776, 0.7569, 0.3863, 0.7912, 0.3527, 0.8082, 0.3455, 0.8082, 0.3585, 0.7995, 0.3656, 0.6995, 0.255, 0.6995, 0.2578, 0.6983, 0.2576, 0.6981, 0.2476, 0.6995, 0.243, 0.6995, 0.2468, 0.7233, 0.07601, 0.7202, 0.06286, 0.7264, 0.06775, 0.7356, 0.07673, 0.5685, 0.3509, 0.5669, 0.3358, 0.6008, 0.3256, 0.6003, 0.342, 0.5823, 0.3909, 0.5738, 0.3709, 0.5993, 0.361, 0.5996, 0.3829, 0.735, 0.1356, 0.7316, 0.1157, 0.7575, 0.1064, 0.7654, 0.1226, 0.7316, 0.1157, 0.7271, 0.09288, 0.745, 0.08848, 0.7575, 0.1064, 0.7374, 0.1515, 0.735, 0.1356, 0.7654, 0.1226, 0.7692, 0.1382, 0.5738, 0.3709, 0.5685, 0.3509, 0.6003, 0.342, 0.5993, 0.361, 0.5958, 0.4115, 0.5823, 0.3909, 0.5996, 0.3829, 0.6008, 0.4106, 0.8951, 0.06366, 0.8906, 0.08842, 0.8754, 0.08212, 0.8903, 0.06286, 0.8893, 0.11, 0.8908, 0.1299, 0.8638, 0.125, 0.8674, 0.1029, 0.7012, 0.1521, 0.7002, 0.1359, 0.735, 0.1356, 0.7374, 0.1515, 0.7025, 0.1176, 0.7076, 0.09612, 0.7271, 0.09288, 0.7316, 0.1157, 0.7002, 0.1359, 0.7025, 0.1176, 0.7316, 0.1157, 0.735, 0.1356, 0.8906, 0.08842, 0.8893, 0.11, 0.8674, 0.1029, 0.8754, 0.08212, 0.7059, 0.1663, 0.7012, 0.1521, 0.7374, 0.1515, 0.7393, 0.1663, 0.7118, 0.08159, 0.7162, 0.06983, 0.7202, 0.06286, 0.7233, 0.07601, 0.7076, 0.09612, 0.7118, 0.08159, 0.7233, 0.07601, 0.7271, 0.09288, 0.7271, 0.09288, 0.7233, 0.07601, 0.7356, 0.07673, 0.745, 0.08848, 0.805, 0.1794, 0.793, 0.1799, 0.8021, 0.1712, 0.8082, 0.1663, 0.897, 0.1203, 0.9279, 0.1307, 0.9287, 0.1459, 0.8959, 0.1341, 0.9102, 0.08293, 0.9271, 0.09128, 0.9267, 0.1126, 0.9019, 0.1017, 0.7933, 0.2377, 0.7633, 0.2243, 0.7712, 0.2086, 0.7966, 0.2183, 0.7966, 0.2183, 0.7712, 0.2086, 0.7835, 0.1912, 0.8011, 0.196, 0.7911, 0.2531, 0.7597, 0.2394, 0.7633, 0.2243, 0.7933, 0.2377, 0.9019, 0.1017, 0.9267, 0.1126, 0.9279, 0.1307, 0.897, 0.1203, 0.924, 0.06286, 0.9287, 0.06362, 0.9271, 0.09128, 0.9102, 0.08293, 0.9191, 0.4361, 0.9147, 0.4366, 0.9017, 0.4161, 0.9152, 0.4098, 0.9156, 0.3882, 0.8965, 0.3956, 0.8963, 0.3745, 0.9191, 0.3689, 0.8272, 0.2536, 0.7911, 0.2531, 0.7933, 0.2377, 0.828, 0.2379, 0.8257, 0.2201, 0.7966, 0.2183, 0.8011, 0.196, 0.8205, 0.199, 0.828, 0.2379, 0.7933, 0.2377, 0.7966, 0.2183, 0.8257, 0.2201, 0.9152, 0.4098, 0.9017, 0.4161, 0.8965, 0.3956, 0.9156, 0.3882, 0.8226, 0.2674, 0.7893, 0.2674, 0.7911, 0.2531, 0.8272, 0.2536, 0.8164, 0.1848, 0.805, 0.1794, 0.8082, 0.1663, 0.8119, 0.1732, 0.8205, 0.199, 0.8011, 0.196, 0.805, 0.1794, 0.8164, 0.1848, 0.8011, 0.196, 0.7835, 0.1912, 0.793, 0.1799, 0.805, 0.1794, 0.621, 0.3175, 0.6186, 0.3134, 0.6202, 0.3134, 0.6186, 0.3134, 0.6226, 0.3101, 0.6202, 0.3134, 0.6902, 0.188, 0.6981, 0.1811, 0.698, 0.1886, 0.6945, 0.2001, 0.6656, 0.09411, 0.675, 0.11, 0.6428, 0.1281, 0.6358, 0.111, 0.6406, 0.06286, 0.6531, 0.07666, 0.6306, 0.09316, 0.635, 0.0677, 0.6836, 0.1263, 0.6919, 0.1454, 0.6649, 0.1585, 0.6527, 0.1438, 0.6919, 0.1454, 0.6982, 0.1657, 0.6789, 0.1726, 0.6649, 0.1585, 0.675, 0.11, 0.6836, 0.1263, 0.6527, 0.1438, 0.6428, 0.1281, 0.6531, 0.07666, 0.6656, 0.09411, 0.6358, 0.111, 0.6306, 0.09316, 0.9242, 0.304, 0.9097, 0.3231, 0.9072, 0.3182, 0.9241, 0.3026, 0.9264, 0.3045, 0.9174, 0.3276, 0.9097, 0.3231, 0.9242, 0.304, 0.9254, 0.3528, 0.9264, 0.3689, 0.8963, 0.3553, 0.9012, 0.3398, 0.6619, 0.3144, 0.6612, 0.3315, 0.6308, 0.3393, 0.6306, 0.3227, 0.6602, 0.3508, 0.6604, 0.3729, 0.6431, 0.3805, 0.6346, 0.3591, 0.6612, 0.3315, 0.6602, 0.3508, 0.6346, 0.3591, 0.6308, 0.3393, 0.9174, 0.3276, 0.9254, 0.3528, 0.9012, 0.3398, 0.9097, 0.3231, 0.6885, 0.0832, 0.7002, 0.09783, 0.675, 0.11, 0.6656, 0.09411, 0.6614, 0.3875, 0.663, 0.3991, 0.662, 0.4065, 0.653, 0.3953, 0.6604, 0.3729, 0.6614, 0.3875, 0.653, 0.3953, 0.6431, 0.3805, 0.6982, 0.1657, 0.7002, 0.1793, 0.6879, 0.1811, 0.6789, 0.1726, 0.6097, 0.2061, 0.6208, 0.201, 0.6178, 0.2093, 0.6147, 0.2151, 0.5936, 0.1167, 0.6275, 0.1149, 0.6306, 0.1328, 0.5941, 0.1348, 0.5984, 0.07802, 0.6055, 0.07901, 0.6226, 0.09749, 0.595, 0.09579, 0.5954, 0.1529, 0.6306, 0.151, 0.6281, 0.1698, 0.5986, 0.1732, 0.5986, 0.1732, 0.6281, 0.1698, 0.6239, 0.1891, 0.6041, 0.1936, 0.5941, 0.1348, 0.6306, 0.1328, 0.6306, 0.151, 0.5954, 0.1529, 0.595, 0.09579, 0.6226, 0.09749, 0.6275, 0.1149, 0.5936, 0.1167, 0.605, 0.06426, 0.6066, 0.06447, 0.6055, 0.07901, 0.5984, 0.07802, 0.8058, 0.4227, 0.8037, 0.423, 0.7898, 0.4046, 0.7972, 0.4002, 0.5752, 0.1019, 0.595, 0.09579, 0.5936, 0.1167, 0.569, 0.1203, 0.5669, 0.1387, 0.5941, 0.1348, 0.5954, 0.1529, 0.5695, 0.1567, 0.7825, 0.4313, 0.7597, 0.4235, 0.7652, 0.4024, 0.7808, 0.4096, 0.5695, 0.1567, 0.5954, 0.1529, 0.5986, 0.1732, 0.5767, 0.1745, 0.7972, 0.4002, 0.7898, 0.4046, 0.7825, 0.3887, 0.8058, 0.3753, 0.569, 0.1203, 0.5936, 0.1167, 0.5941, 0.1348, 0.5669, 0.1387, 0.781, 0.3949, 0.7734, 0.3872, 0.7815, 0.3753, 0.7825, 0.3828, 0.7808, 0.4096, 0.7652, 0.4024, 0.7734, 0.3872, 0.781, 0.3949, 0.6041, 0.1936, 0.6239, 0.1891, 0.6208, 0.201, 0.6097, 0.2061, 0.6995, 0.2529, 0.6995, 0.255, 0.698, 0.2542, 0.6046, 0.06286, 0.6066, 0.06447, 0.605, 0.06426, 0.5965, 0.8543, 0.6042, 0.8464, 0.6044, 0.8528, 0.6017, 0.8631, 0.6629, 0.6045, 0.6633, 0.6196, 0.6398, 0.622, 0.6415, 0.6068, 0.6103, 0.8973, 0.6044, 0.8839, 0.621, 0.8714, 0.6219, 0.8881, 0.6644, 0.6345, 0.6669, 0.6512, 0.648, 0.6516, 0.642, 0.6369, 0.5823, 0.8778, 0.5884, 0.8644, 0.6001, 0.8748, 0.5995, 0.8914, 0.6633, 0.6196, 0.6644, 0.6345, 0.642, 0.6369, 0.6398, 0.622, 0.6637, 0.587, 0.6629, 0.6045, 0.6415, 0.6068, 0.6465, 0.5915, 0.6224, 0.9117, 0.6103, 0.8973, 0.6219, 0.8881, 0.6262, 0.9104, 0.9272, 0.574, 0.9208, 0.5947, 0.9143, 0.5828, 0.9245, 0.5719, 0.6866, 0.5885, 0.691, 0.6031, 0.6629, 0.6045, 0.6637, 0.587, 0.6937, 0.6179, 0.6937, 0.633, 0.6644, 0.6345, 0.6633, 0.6196, 0.6915, 0.6484, 0.6877, 0.6641, 0.6712, 0.6678, 0.6669, 0.6512, 0.6937, 0.633, 0.6915, 0.6484, 0.6669, 0.6512, 0.6644, 0.6345, 0.6818, 0.5742, 0.6866, 0.5885, 0.6637, 0.587, 0.6661, 0.5719, 0.691, 0.6031, 0.6937, 0.6179, 0.6633, 0.6196, 0.6629, 0.6045, 0.9261, 0.8343, 0.9301, 0.8432, 0.931, 0.8494, 0.9245, 0.8445, 0.6877, 0.6641, 0.6849, 0.6737, 0.6754, 0.6779, 0.6712, 0.6678, 0.5884, 0.8644, 0.5965, 0.8543, 0.6017, 0.8631, 0.6001, 0.8748, 0.7994, 0.8962, 0.806, 0.8889, 0.8071, 0.8992, 0.8062, 0.9056, 0.7273, 0.7016, 0.7474, 0.7063, 0.7474, 0.7213, 0.7251, 0.7162, 0.8348, 0.8717, 0.8483, 0.8791, 0.8483, 0.8957, 0.8287, 0.8858, 0.7223, 0.7307, 0.7435, 0.7356, 0.7359, 0.7493, 0.7179, 0.7467, 0.7873, 0.8692, 0.8071, 0.8598, 0.8059, 0.877, 0.7924, 0.8846, 0.7251, 0.7162, 0.7474, 0.7213, 0.7435, 0.7356, 0.7223, 0.7307, 0.8287, 0.8858, 0.8483, 0.8957, 0.85, 0.9093, 0.8259, 0.8993, 0.8461, 0.8559, 0.85, 0.8566, 0.8483, 0.8791, 0.8348, 0.8717, 0.8845, 0.888, 0.8809, 0.8888, 0.873, 0.8749, 0.8845, 0.8664, 0.7055, 0.6832, 0.7282, 0.6844, 0.7273, 0.7016, 0.6997, 0.6969, 0.6954, 0.7111, 0.7251, 0.7162, 0.7223, 0.7307, 0.6937, 0.7259, 0.694, 0.7411, 0.7179, 0.7467, 0.7116, 0.7624, 0.6957, 0.7569, 0.6937, 0.7259, 0.7223, 0.7307, 0.7179, 0.7467, 0.694, 0.7411, 0.7116, 0.6699, 0.7273, 0.6695, 0.7282, 0.6844, 0.7055, 0.6832, 0.6997, 0.6969, 0.7273, 0.7016, 0.7251, 0.7162, 0.6954, 0.7111, 0.7871, 0.8046, 0.781, 0.7968, 0.7855, 0.7883, 0.7871, 0.7944, 0.6957, 0.7569, 0.7116, 0.7624, 0.7059, 0.7717, 0.6972, 0.7666, 0.7924, 0.8846, 0.8059, 0.877, 0.806, 0.8889, 0.7994, 0.8962, 0.7506, 0.6672, 0.7506, 0.6633, 0.7517, 0.6638, 0.6387, 0.7399, 0.6398, 0.7357, 0.6398, 0.7394, 0.8889, 0.6524, 0.8947, 0.6456, 0.896, 0.6505, 0.8957, 0.6591, 0.6656, 0.743, 0.6671, 0.7294, 0.6889, 0.732, 0.6854, 0.7454, 0.6587, 0.773, 0.6626, 0.759, 0.6789, 0.7585, 0.6649, 0.7722, 0.6681, 0.7159, 0.6682, 0.7011, 0.6856, 0.7046, 0.6889, 0.7184, 0.6682, 0.7011, 0.6669, 0.6866, 0.6787, 0.6905, 0.6856, 0.7046, 0.6671, 0.7294, 0.6681, 0.7159, 0.6889, 0.7184, 0.6889, 0.732, 0.6626, 0.759, 0.6656, 0.743, 0.6854, 0.7454, 0.6789, 0.7585, 0.8083, 0.6655, 0.8026, 0.6549, 0.8102, 0.6553, 0.8102, 0.6662, 0.6511, 0.7838, 0.6498, 0.7703, 0.6587, 0.773, 0.6533, 0.7843, 0.6424, 0.7547, 0.6403, 0.7407, 0.6656, 0.743, 0.6626, 0.759, 0.6398, 0.7269, 0.6418, 0.7135, 0.6681, 0.7159, 0.6671, 0.7294, 0.646, 0.7005, 0.6517, 0.6877, 0.6669, 0.6866, 0.6682, 0.7011, 0.6418, 0.7135, 0.646, 0.7005, 0.6682, 0.7011, 0.6681, 0.7159, 0.6498, 0.7703, 0.6424, 0.7547, 0.6626, 0.759, 0.6587, 0.773, 0.6403, 0.7407, 0.6398, 0.7269, 0.6671, 0.7294, 0.6656, 0.743, 0.8839, 0.646, 0.891, 0.6449, 0.8947, 0.6456, 0.8889, 0.6524, 0.6517, 0.6877, 0.6556, 0.6801, 0.6647, 0.6779, 0.6669, 0.6866, 0.8829, 0.6603, 0.8889, 0.6524, 0.8957, 0.6591, 0.896, 0.6679, 0.9202, 0.9041, 0.9271, 0.8979, 0.9275, 0.9066, 0.9264, 0.9116, 0.6079, 0.7131, 0.6273, 0.7112, 0.6309, 0.7244, 0.6095, 0.7265, 0.8691, 0.6463, 0.8746, 0.6464, 0.88, 0.6605, 0.8658, 0.6617, 0.6105, 0.7397, 0.6309, 0.7378, 0.6276, 0.7514, 0.6105, 0.7544, 0.9071, 0.8861, 0.9274, 0.8773, 0.927, 0.8889, 0.9134, 0.8954, 0.6095, 0.7265, 0.6309, 0.7244, 0.6309, 0.7378, 0.6105, 0.7397, 0.6049, 0.6975, 0.6209, 0.6983, 0.6273, 0.7112, 0.6079, 0.7131, 0.8783, 0.6317, 0.88, 0.6314, 0.8746, 0.6464, 0.8691, 0.6463, 0.9092, 0.6449, 0.9113, 0.6457, 0.914, 0.6597, 0.9048, 0.6597, 0.5848, 0.7018, 0.6049, 0.6975, 0.6079, 0.7131, 0.5828, 0.7155, 0.5823, 0.729, 0.6095, 0.7265, 0.6105, 0.7397, 0.5843, 0.7422, 0.5884, 0.7552, 0.6105, 0.7544, 0.6091, 0.769, 0.594, 0.7679, 0.5843, 0.7422, 0.6105, 0.7397, 0.6105, 0.7544, 0.5884, 0.7552, 0.5922, 0.6867, 0.601, 0.6841, 0.6049, 0.6975, 0.5848, 0.7018, 0.5828, 0.7155, 0.6079, 0.7131, 0.6095, 0.7265, 0.5823, 0.729, 0.914, 0.9098, 0.9202, 0.9041, 0.9264, 0.9116, 0.922, 0.9116, 0.9063, 0.9077, 0.9134, 0.8954, 0.9202, 0.9041, 0.914, 0.9098, 0.9134, 0.8954, 0.927, 0.8889, 0.9271, 0.8979, 0.9202, 0.9041, 0.6395, 0.7401, 0.6395, 0.7423, 0.6386, 0.742, 0.8083, 0.6655, 0.8102, 0.6671, 0.8085, 0.6664, 0.6003, 0.6755, 0.5979, 0.6841, 0.5947, 0.6787, 0.5909, 0.6704, 0.6154, 0.6003, 0.6131, 0.6145, 0.5837, 0.6115, 0.5883, 0.5977, 0.9137, 0.7701, 0.9079, 0.7586, 0.927, 0.7468, 0.9201, 0.7661, 0.6106, 0.6291, 0.6073, 0.646, 0.5837, 0.642, 0.5823, 0.6262, 0.6073, 0.646, 0.6033, 0.6637, 0.5876, 0.6593, 0.5837, 0.642, 0.6131, 0.6145, 0.6106, 0.6291, 0.5823, 0.6262, 0.5837, 0.6115, 0.6175, 0.5846, 0.6154, 0.6003, 0.5883, 0.5977, 0.5951, 0.585, 0.9251, 0.7842, 0.9137, 0.7701, 0.9201, 0.7661, 0.927, 0.7837, 0.9253, 0.7861, 0.9116, 0.7769, 0.9137, 0.7701, 0.9251, 0.7842, 0.6369, 0.5929, 0.6398, 0.6075, 0.6154, 0.6003, 0.6175, 0.5846, 0.6398, 0.6222, 0.6361, 0.6365, 0.6106, 0.6291, 0.6131, 0.6145, 0.6291, 0.6507, 0.6185, 0.6652, 0.6033, 0.6637, 0.6073, 0.646, 0.6361, 0.6365, 0.6291, 0.6507, 0.6073, 0.646, 0.6106, 0.6291, 0.626, 0.5757, 0.6369, 0.5929, 0.6175, 0.5846, 0.6187, 0.5719, 0.6398, 0.6075, 0.6398, 0.6222, 0.6131, 0.6145, 0.6154, 0.6003, 0.8026, 0.667, 0.797, 0.6601, 0.795, 0.6549, 0.8026, 0.6564, 0.6185, 0.6652, 0.6106, 0.6742, 0.6003, 0.6755, 0.6033, 0.6637, 0.6033, 0.6637, 0.6003, 0.6755, 0.5909, 0.6704, 0.5876, 0.6593, 0.711, 0.5806, 0.7018, 0.5856, 0.7053, 0.5773, 0.7082, 0.5719, 0.7268, 0.6542, 0.6997, 0.657, 0.6951, 0.6436, 0.7245, 0.6404, 0.8529, 0.6568, 0.848, 0.6512, 0.8486, 0.6314, 0.8638, 0.6482, 0.722, 0.6262, 0.6937, 0.6292, 0.695, 0.6136, 0.7185, 0.6096, 0.7185, 0.6096, 0.695, 0.6136, 0.6986, 0.5966, 0.7143, 0.5922, 0.7245, 0.6404, 0.6951, 0.6436, 0.6937, 0.6292, 0.722, 0.6262, 0.7288, 0.6695, 0.7064, 0.6693, 0.6997, 0.657, 0.7268, 0.6542, 0.8367, 0.6664, 0.8351, 0.6656, 0.848, 0.6512, 0.8529, 0.6568, 0.8361, 0.6681, 0.8367, 0.6664, 0.8529, 0.6568, 0.8537, 0.664, 0.7476, 0.6608, 0.7288, 0.6695, 0.7268, 0.6542, 0.7506, 0.6465, 0.7506, 0.6322, 0.7245, 0.6404, 0.722, 0.6262, 0.7469, 0.6182, 0.7398, 0.6044, 0.7185, 0.6096, 0.7143, 0.5922, 0.729, 0.5903, 0.7469, 0.6182, 0.722, 0.6262, 0.7185, 0.6096, 0.7398, 0.6044, 0.8537, 0.664, 0.8529, 0.6568, 0.8638, 0.6482, 0.8658, 0.6681, 0.7506, 0.6465, 0.7268, 0.6542, 0.7245, 0.6404, 0.7506, 0.6322, 0.6926, 0.8435, 0.6858, 0.8356, 0.691, 0.8283, 0.6926, 0.8339, 0.729, 0.5903, 0.7143, 0.5922, 0.711, 0.5806, 0.721, 0.5816, 0.7143, 0.5922, 0.6986, 0.5966, 0.7018, 0.5856, 0.711, 0.5806, 0.6386, 0.7357, 0.6379, 0.7342, 0.6392, 0.7341, 0.6379, 0.7342, 0.6398, 0.7327, 0.6392, 0.7341, 0.4095, 0.4125, 0.4126, 0.427, 0.4016, 0.4243, 0.3976, 0.4126, 0.3976, 0.4126, 0.4016, 0.4243, 0.394, 0.4269, 0.3892, 0.4124, 0.1426, 0.415, 0.1326, 0.4295, 0.1229, 0.4264, 0.1308, 0.4146, 0.1308, 0.4146, 0.1229, 0.4264, 0.1142, 0.4289, 0.1224, 0.4143, 0.3248, 0.1057, 0.3297, 0.09129, 0.3403, 0.09406, 0.3368, 0.1058, 0.2286, 0.1058, 0.2219, 0.09396, 0.2285, 0.09107, 0.2369, 0.1056, 0.2369, 0.1056, 0.2285, 0.09107, 0.2403, 0.09341, 0.2487, 0.1052, 0.2487, 0.1052, 0.2403, 0.09341, 0.2469, 0.09041, 0.2571, 0.1048, 0.4031, 0.2643, 0.3875, 0.2648, 0.3968, 0.2052, 0.4152, 0.2046, 0.4052, 0.324, 0.3925, 0.3244, 0.3875, 0.2648, 0.4031, 0.2643, 0.4138, 0.3831, 0.4039, 0.3834, 0.3925, 0.3244, 0.4052, 0.324, 0.1899, 0.3732, 0.22, 0.3722, 0.2422, 0.4306, 0.208, 0.4317, 0.2487, 0.1052, 0.2571, 0.1048, 0.4039, 0.3834, 0.4138, 0.3831, 0.1939, 0.3138, 0.2199, 0.313, 0.22, 0.3722, 0.1899, 0.3732, 0.2185, 0.2538, 0.2405, 0.2531, 0.2199, 0.313, 0.1939, 0.3138, 0.2442, 0.1939, 0.2621, 0.1933, 0.2405, 0.2531, 0.2185, 0.2538, 0.2485, 0.1347, 0.2623, 0.1342, 0.2621, 0.1933, 0.2442, 0.1939, 0.3258, 0.3742, 0.3473, 0.3734, 0.208, 0.4317, 0.1838, 0.4323, 0.2369, 0.1056, 0.2487, 0.1052, 0.2623, 0.1342, 0.2485, 0.1347, 0.3131, 0.3147, 0.3317, 0.3141, 0.3473, 0.3734, 0.3258, 0.3742, 0.3069, 0.2544, 0.3226, 0.2539, 0.3317, 0.3141, 0.3131, 0.3147, 0.3151, 0.1942, 0.3279, 0.1937, 0.3226, 0.2539, 0.3069, 0.2544, 0.2387, 0.1349, 0.2485, 0.1347, 0.3279, 0.1937, 0.3151, 0.1942, 0.2956, 0.3739, 0.3258, 0.3742, 0.3222, 0.4326, 0.2878, 0.4323, 0.2286, 0.1058, 0.2369, 0.1056, 0.2485, 0.1347, 0.2387, 0.1349, 0.287, 0.3145, 0.3131, 0.3147, 0.3258, 0.3742, 0.2956, 0.3739, 0.2848, 0.2542, 0.3069, 0.2544, 0.3131, 0.3147, 0.287, 0.3145, 0.2971, 0.194, 0.3151, 0.1942, 0.3069, 0.2544, 0.2848, 0.2542, 0.3156, 0.1348, 0.3296, 0.1349, 0.3151, 0.1942, 0.2971, 0.194, 0.09306, 0.1469, 0.07165, 0.1463, 0.08882, 0.0877, 0.1131, 0.08839, 0.3248, 0.1057, 0.3368, 0.1058, 0.3296, 0.1349, 0.3156, 0.1348, 0.09509, 0.206, 0.07658, 0.2055, 0.07165, 0.1463, 0.09306, 0.1469, 0.2693, 0.2534, 0.2848, 0.2542, 0.287, 0.3145, 0.2685, 0.3136, 0.2843, 0.1934, 0.2971, 0.194, 0.2848, 0.2542, 0.2693, 0.2534, 0.3058, 0.1343, 0.3156, 0.1348, 0.2971, 0.194, 0.2843, 0.1934, 0.1231, 0.1479, 0.09306, 0.1469, 0.1131, 0.08839, 0.1472, 0.08961, 0.3164, 0.1053, 0.3248, 0.1057, 0.3156, 0.1348, 0.3058, 0.1343, 0.1211, 0.207, 0.09509, 0.206, 0.09306, 0.1469, 0.1231, 0.1479, 0.1395, 0.2667, 0.1175, 0.2659, 0.09509, 0.206, 0.1211, 0.207, 0.159, 0.3267, 0.1412, 0.326, 0.1175, 0.2659, 0.1395, 0.2667, 0.1572, 0.3859, 0.1434, 0.3854, 0.1412, 0.326, 0.159, 0.3267, 0.3823, 0.1462, 0.3609, 0.1457, 0.1472, 0.08961, 0.1712, 0.09065, 0.1426, 0.415, 0.1308, 0.4146, 0.1434, 0.3854, 0.1572, 0.3859, 0.3706, 0.2053, 0.352, 0.2048, 0.3609, 0.1457, 0.3823, 0.1462, 0.3654, 0.2649, 0.3497, 0.2645, 0.352, 0.2048, 0.3706, 0.2053, 0.3745, 0.3245, 0.3617, 0.3242, 0.3497, 0.2645, 0.3654, 0.2649, 0.1669, 0.3863, 0.1572, 0.3859, 0.3617, 0.3242, 0.3745, 0.3245, 0.4121, 0.0877, 0.4126, 0.1461, 0.3823, 0.1462, 0.3777, 0.08781, 0.1509, 0.4154, 0.1426, 0.415, 0.1572, 0.3859, 0.1669, 0.3863, 0.4126, 0.1461, 0.3968, 0.2052, 0.3706, 0.2053, 0.3823, 0.1462, 0.3968, 0.2052, 0.3875, 0.2648, 0.3654, 0.2649, 0.3706, 0.2053, 0.3875, 0.2648, 0.3925, 0.3244, 0.3745, 0.3245, 0.3654, 0.2649, 0.3925, 0.3244, 0.4039, 0.3834, 0.3899, 0.3834, 0.3745, 0.3245, 0.4039, 0.3834, 0.4095, 0.4125, 0.3976, 0.4126, 0.3899, 0.3834, 0.22, 0.3722, 0.2413, 0.3714, 0.2663, 0.4296, 0.2422, 0.4306, 0.2285, 0.09107, 0.2327, 0.0877, 0.2469, 0.09041, 0.2403, 0.09341, 0.3297, 0.09129, 0.3354, 0.0877, 0.3483, 0.09111, 0.3403, 0.09406, 0.1229, 0.4264, 0.1326, 0.4295, 0.1259, 0.4325, 0.1142, 0.4289, 0.4126, 0.427, 0.4072, 0.4298, 0.394, 0.4269, 0.4016, 0.4243, 0.2199, 0.313, 0.2383, 0.3122, 0.2413, 0.3714, 0.22, 0.3722])
me_cylinder.use_remesh_preserve_volume = False
me_cylinder.use_remesh_preserve_attributes = False
me_cylinder.use_mirror_vertex_groups = False
me_cylinder.update()

# ---- objects
ob_palm_tree = bpy.data.objects.new('Palm-tree', me_cylinder)

# ---- transforms, parenting, visibility, modifiers, constraints
ob_palm_tree.location = (0.0, 0.0, 0.0)
ob_palm_tree.rotation_euler = (1.571, -0.0, 0.0)
ob_palm_tree.scale = (0.01, 0.01, 0.01)
ob_palm_tree.lineart.crease_threshold = 0.0

# ---- collection membership
col_collection_1.objects.link(ob_palm_tree)

# ---- scene / render settings (as saved in the file)
scene.frame_start = 1; scene.frame_end = 8; scene.frame_set(1)
scene.render.engine = 'CYCLES'
scene.render.image_settings.file_format = 'JPEG'
scene.render.image_settings.color_mode = 'RGB'
scene.render.image_settings.quality = 100
scene.render.resolution_x = 1200
scene.render.resolution_y = 1200
scene.render.resolution_percentage = 50
scene.render.pixel_aspect_x = 1.1
scene.render.dither_intensity = 0.0
scene.render.use_bake_selected_to_active = True
scene.cycles.use_denoising = False
scene.cycles.samples = 81
scene.cycles.sampling_pattern = 'TABULATED_SOBOL'
scene.cycles.light_sampling_threshold = 0.0
scene.cycles.use_adaptive_sampling = False
scene.cycles.use_light_tree = False
scene.cycles.blur_glossy = 0.0
scene.cycles.max_bounces = 6
scene.cycles.diffuse_bounces = 128
scene.cycles.glossy_bounces = 128
scene.cycles.transmission_bounces = 128
scene.cycles.volume_bounces = 1
scene.cycles.transparent_max_bounces = 128
scene.cycles.pixel_filter_type = 'GAUSSIAN'
scene.cycles.sample_clamp_indirect = 0.0
scene.cycles.bake_type = 'NORMAL'
scene.view_settings.view_transform = 'Standard'
bpy.context.view_layer.update()

# ---- added for rendering (the .blend has no active camera): camera
cam_auto = bpy.data.cameras.new('AutoCamera')
cam_auto.lens = 50.0
cam_auto.sensor_width = 36.0
cam_auto.clip_end = 1000.0
ob_auto_camera = bpy.data.objects.new('AutoCamera', cam_auto)
scene.collection.objects.link(ob_auto_camera)
ob_auto_camera.location = (6.89688, -7.40293, 7.94974)
ob_auto_camera.rotation_euler = (1.09748, -7.21219e-08, 0.694738)
scene.camera = ob_auto_camera
bpy.context.view_layer.update()
